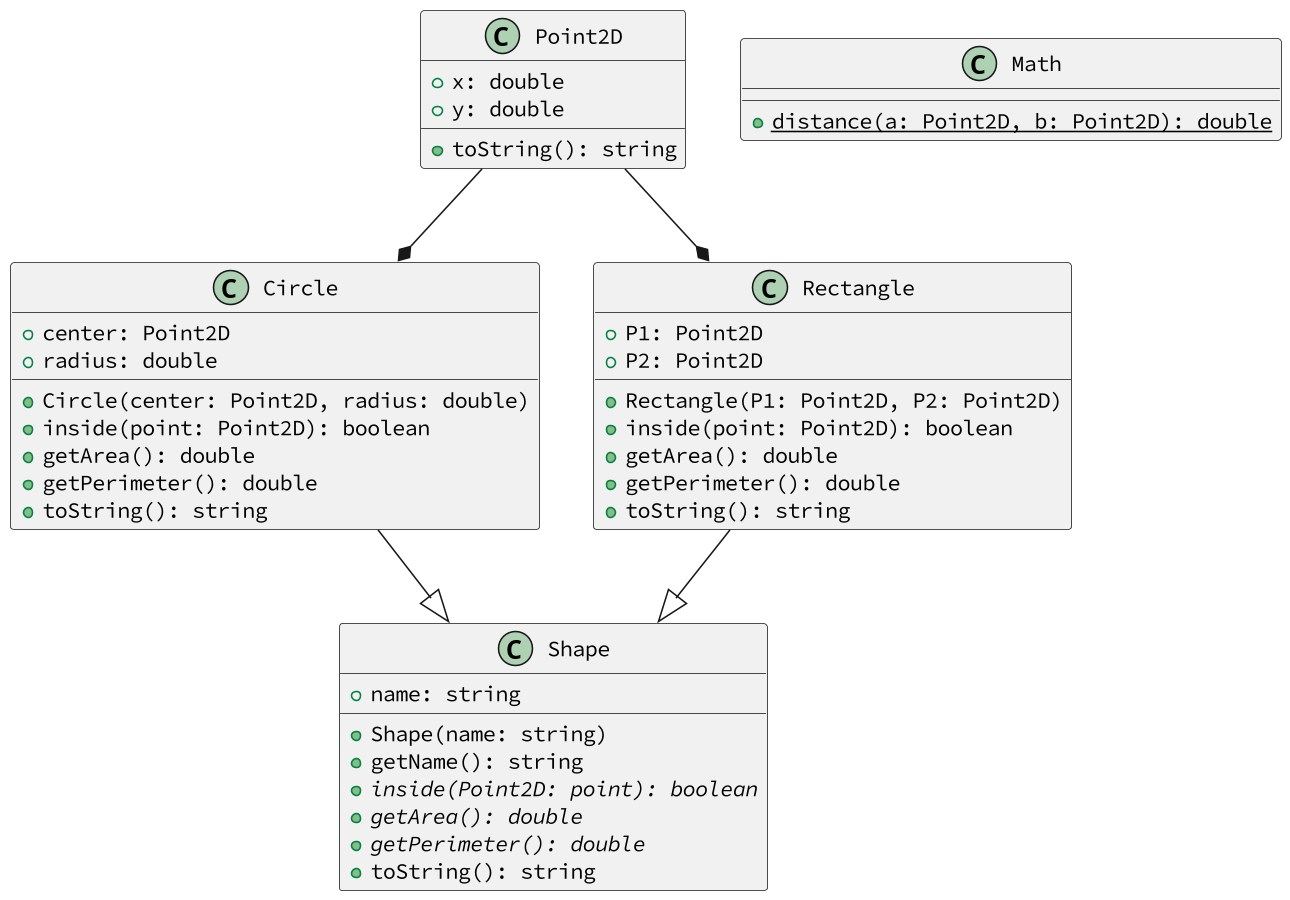

The diagram above was rendered by PlantUML. Its source (embedded in the PNG):
@startuml
skinparam defaultFontName Hasklig
skinparam dpi 150
'==
class Point2D {
    + x: double
    + y: double
    ' gera uma string no formato
    ' (0.00, 0.00)
    + toString(): string
}
class Math {
    ' método estático para calcular a distância entre dois pontos
    + {static} distance(a: Point2D, b: Point2D): double
}
class Shape {
    + name: string
    + Shape(name: string)
    ' getName(): string
    + getName(): string
    ' os métodos abaixo não são implementadas
    ' na classe Shape, apenas nas classes filhas
    ' retorna se o ponto está dentro da forma
    + {abstract} inside(Point2D: point): boolean
    ' retorna a área da forma
    + {abstract} getArea(): double
    ' retorna o perímetro da forma
    + {abstract} getPerimeter(): double
    ' retorna apenas o nome
    + toString(): string
}
class Circle {
    + center: Point2D
    + radius: double
    __
    ' invoca o construtor da superclasse
    ' passando o nome Circ
    ' guarda os outros valores nos atributos
    ' da classe Circle
    + Circle(center: Point2D, radius: double)
    ' implementa os métodos abstratos
    + inside(point: Point2D): boolean
    + getArea(): double
    + getPerimeter(): double
    ' retorna o nome da classe e os valores no seguinte formato
    ' Circ: C=(0.00, 0.00), R=0.00
    ' O ponto deve ser gerado pelo método toString da classe Point2D
    + toString(): string
}
class Rectangle {
    ' ponto superior esquerdo
    + P1: Point2D
    ' ponto inferior direito
    + P2: Point2D
    __
    ' invoca o construtor da superclasse
    ' passando o nome Rect
    ' inicializa o resto dos atributos
    + Rectangle(P1: Point2D, P2: Point2D)
    ' implementa os métodos abstratos
    + inside(point: Point2D): boolean
    + getArea(): double
    + getPerimeter(): double
    ' retorna o nome da classe e os valores no seguinte formato
    ' Rect: P1=(0.00, 0.00) P2=(0.00, 0.00)
    + toString(): string
}
'--
Circle --|> Shape
Rectangle --|> Shape
Point2D  --*  Circle
Point2D  --*  Rectangle
@enduml